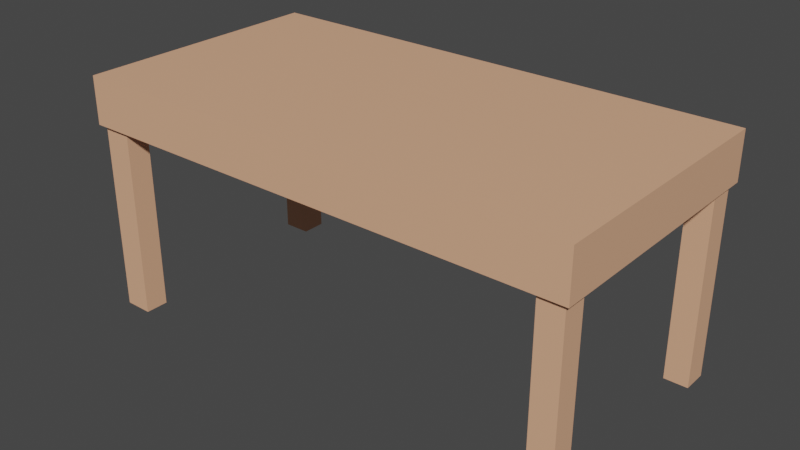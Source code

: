 # Source: CoffeeTable.blend  (saved by Blender 2.80.75; exported with 4.5.12 LTS)
import bpy
from mathutils import Matrix  # noqa: F401  (used for matrix-valued properties, if any)

bpy.ops.wm.read_factory_settings(use_empty=True)
scene = bpy.context.scene
scene.name = 'Scene'

# ---- materials (node trees are filled in below, after node groups)
mat_material = bpy.data.materials.new('Material')
mat_material.use_transparent_shadow = False

# ---- material node trees
mat_material.use_nodes = True; mat_material.node_tree.nodes.clear()
_N = mat_material.node_tree.nodes; _L = mat_material.node_tree.links
n0 = _N.new('ShaderNodeOutputMaterial'); n0.name = 'Material Output'; n0.location = (300, 300)
n1 = _N.new('ShaderNodeBsdfPrincipled'); n1.name = 'Principled BSDF'; n1.location = (10, 300)
n1.distribution = 'GGX'
n1.subsurface_method = 'BURLEY'
n1.inputs[0].default_value = (0.8, 0.4298, 0.2604, 1.0)
n1.inputs[3].default_value = 1.45
n1.inputs[27].default_value = (0.0, 0.0, 0.0, 1.0)
n1.inputs[28].default_value = 1.0
_L.new(n1.outputs[0], n0.inputs[0])
n0.is_active_output = True

# ---- world
world_world = bpy.data.worlds.new('World'); scene.world = world_world
world_world.use_nodes = True; world_world.node_tree.nodes.clear()
_N = world_world.node_tree.nodes; _L = world_world.node_tree.links
n0 = _N.new('ShaderNodeOutputWorld'); n0.name = 'World Output'; n0.location = (300, 300)
n1 = _N.new('ShaderNodeBackground'); n1.name = 'Background'; n1.location = (10, 300)
n1.inputs[0].default_value = (0.05088, 0.05088, 0.05088, 1.0)
_L.new(n1.outputs[0], n0.inputs[0])
n0.is_active_output = True
world_world.color = (0.05088, 0.05088, 0.05088)
world_world.use_sun_shadow = False
world_world.sun_shadow_jitter_overblur = 0.0

# ---- meshes
me_mesh = bpy.data.meshes.new('Mesh')
me_mesh.from_pydata([(-20.87, -10.63, 0.0), (20.87, -10.63, 0.0), (-20.87, 10.63, 0.0), (20.87, 10.63, 0.0), (-20.87, -10.63, 3.937), (20.87, -10.63, 3.937), (-20.87, 10.63, 3.937), (20.87, 10.63, 3.937), (20.47, 8.165, 0.0), (18.49, 8.165, 0.0), (18.49, 10.24, 0.0), (20.47, 10.24, 0.0), (18.49, -10.24, 0.0), (18.49, -8.325, 0.0), (20.47, -8.325, 0.0), (20.47, -10.24, 0.0), (-20.47, -10.24, 0.0), (-20.47, -8.325, 0.0), (-18.13, -8.325, 0.0), (-18.13, -10.24, 0.0), (-18.13, 8.165, 0.0), (-20.47, 8.165, 0.0), (-20.47, 10.24, 0.0), (-18.13, 10.24, 0.0), (18.49, -10.24, -15.75), (18.49, -8.325, -15.75), (20.47, -8.325, -15.75), (20.47, -10.24, -15.75), (-20.47, -10.24, -15.75), (-20.47, -8.325, -15.75), (-18.13, -8.325, -15.75), (-18.13, -10.24, -15.75), (-18.13, 8.165, -15.75), (-20.47, 8.165, -15.75), (-20.47, 10.24, -15.75), (-18.13, 10.24, -15.75), (20.47, 8.165, -15.75), (18.49, 8.165, -15.75), (18.49, 10.24, -15.75), (20.47, 10.24, -15.75)], [], [(28, 29, 30, 31), (24, 25, 26, 27), (33, 34, 35, 32), (37, 38, 39, 36), (4, 5, 7, 6), (1, 3, 7, 5), (0, 1, 5, 4), (12, 13, 25, 24), (13, 14, 26, 25), (14, 15, 27, 26), (15, 12, 24, 27), (16, 17, 29, 28), (17, 18, 30, 29), (18, 19, 31, 30), (19, 16, 28, 31), (20, 21, 33, 32), (21, 22, 34, 33), (22, 23, 35, 34), (23, 20, 32, 35), (8, 9, 37, 36), (9, 10, 38, 37), (10, 11, 39, 38), (11, 8, 36, 39), (6, 7, 3, 2), (6, 2, 0, 4), (0, 2, 3, 1)])
_uv = me_mesh.uv_layers.new(name='UVChannel_1')
_uv.uv.foreach_set('vector', [0.7492, 0.7825, 0.7833, 0.7825, 0.7833, 0.8243, 0.7492, 0.8243, 0.9017, 0.9025, 0.9017, 0.8683, 0.9371, 0.8683, 0.9371, 0.9025, 0.7492, 0.8349, 0.7862, 0.8349, 0.7862, 0.8768, 0.7492, 0.8768, 0.9493, 0.8683, 0.9864, 0.8683, 0.9864, 0.9037, 0.9493, 0.9037, 0.001, 0.001, 0.7472, 0.001, 0.7472, 0.3812, 0.001, 0.3812, 0.8196, 0.3918, 0.8196, 0.7719, 0.7492, 0.7719, 0.7492, 0.3918, 0.001, 0.4632, 0.7472, 0.4632, 0.7472, 0.5336, 0.001, 0.5336, 0.8596, 0.2826, 0.8254, 0.2826, 0.8254, 0.001, 0.8596, 0.001, 0.999, 0.5781, 0.9636, 0.5781, 0.9636, 0.2965, 0.999, 0.2965, 0.001, 0.9597, 0.001, 0.9255, 0.2826, 0.9255, 0.2826, 0.9597, 0.9493, 0.5824, 0.9847, 0.5824, 0.9847, 0.864, 0.9493, 0.864, 0.2965, 0.9597, 0.2965, 0.9255, 0.5781, 0.9255, 0.5781, 0.9597, 0.9054, 0.2826, 0.8635, 0.2826, 0.8635, 0.001, 0.9054, 0.001, 0.001, 0.9978, 0.001, 0.9636, 0.2826, 0.9636, 0.2826, 0.9978, 0.953, 0.2826, 0.9112, 0.2826, 0.9112, 0.001, 0.953, 0.001, 0.9149, 0.5781, 0.8731, 0.5781, 0.8731, 0.2965, 0.9149, 0.2965, 0.864, 0.9541, 0.864, 0.9911, 0.5824, 0.9911, 0.5824, 0.9541, 0.8672, 0.5781, 0.8254, 0.5781, 0.8254, 0.2965, 0.8672, 0.2965, 0.9578, 0.5781, 0.9207, 0.5781, 0.9207, 0.2965, 0.9578, 0.2965, 0.9942, 0.2826, 0.9588, 0.2826, 0.9588, 0.001, 0.9942, 0.001, 0.9387, 0.864, 0.9017, 0.864, 0.9017, 0.5824, 0.9387, 0.5824, 0.2965, 0.999, 0.2965, 0.9636, 0.5781, 0.9636, 0.5781, 0.999, 0.891, 0.864, 0.854, 0.864, 0.854, 0.5824, 0.891, 0.5824, 0.7472, 0.4574, 0.7492, 0.7719, 0.8196, 0.7719, 0.7472, 0.387, 0.7472, 0.4574, 0.7472, 0.387, 0.001, 0.4632, 0.001, 0.5336, 0.001, 0.4632, 0.7472, 0.387, 0.8196, 0.7719, 0.8196, 0.3918])
me_mesh.materials.append(mat_material)
me_mesh.use_remesh_preserve_volume = False
me_mesh.use_remesh_preserve_attributes = False
me_mesh.use_mirror_vertex_groups = False
me_mesh.update()
me_mesh.normals_split_custom_set([tuple(v) for v in zip(*[iter([0.0, 0.0, -1.0, 0.0, 0.0, -1.0, 0.0, 0.0, -1.0, 0.0, 0.0, -1.0, 0.0, 0.0, -1.0, 0.0, 0.0, -1.0, 0.0, 0.0, -1.0, 0.0, 0.0, -1.0, 0.0, 0.0, -1.0, 0.0, 0.0, -1.0, 0.0, 0.0, -1.0, 0.0, 0.0, -1.0, 0.0, 0.0, -1.0, 0.0, 0.0, -1.0, 0.0, 0.0, -1.0, 0.0, 0.0, -1.0, 0.0, 0.0, 1.0, 0.0, 0.0, 1.0, 0.0, 0.0, 1.0, 0.0, 0.0, 1.0, 1.0, 0.0, 0.0, 1.0, 0.0, 0.0, 1.0, 0.0, 0.0, 1.0, 0.0, 0.0, 0.0, -1.0, 0.0, 0.0, -1.0, 0.0, 0.0, -1.0, 0.0, 0.0, -1.0, 0.0, -1.0, 0.0, 0.0, -1.0, 0.0, 0.0, -1.0, 0.0, 0.0, -1.0, 0.0, 0.0, 0.0, 1.0, 0.0, 0.0, 1.0, 0.0, 0.0, 1.0, 0.0, 0.0, 1.0, 0.0, 1.0, 0.0, 0.0, 1.0, 0.0, 0.0, 1.0, 0.0, 0.0, 1.0, 0.0, 0.0, 0.0, -1.0, 0.0, 0.0, -1.0, 0.0, 0.0, -1.0, 0.0, 0.0, -1.0, 0.0, -1.0, 0.0, 0.0, -1.0, 0.0, 0.0, -1.0, 0.0, 0.0, -1.0, 0.0, 0.0, 0.0, 1.0, 0.0, 0.0, 1.0, 0.0, 0.0, 1.0, 0.0, 0.0, 1.0, 0.0, 1.0, 0.0, 0.0, 1.0, 0.0, 0.0, 1.0, 0.0, 0.0, 1.0, 0.0, 0.0, 0.0, -1.0, 0.0, 0.0, -1.0, 0.0, 0.0, -1.0, 0.0, 0.0, -1.0, 0.0, 0.0, -1.0, 0.0, 0.0, -1.0, 0.0, 0.0, -1.0, 0.0, 0.0, -1.0, 0.0, -1.0, 0.0, 0.0, -1.0, 0.0, 0.0, -1.0, 0.0, 0.0, -1.0, 0.0, 0.0, 0.0, 1.0, 0.0, 0.0, 1.0, 0.0, 0.0, 1.0, 0.0, 0.0, 1.0, 0.0, 1.0, 0.0, 0.0, 1.0, 0.0, 0.0, 1.0, 0.0, 0.0, 1.0, 0.0, 0.0, 0.0, -1.0, 0.0, 0.0, -1.0, 0.0, 0.0, -1.0, 0.0, 0.0, -1.0, 0.0, -1.0, 0.0, 0.0, -1.0, 0.0, 0.0, -1.0, 0.0, 0.0, -1.0, 0.0, 0.0, 0.0, 1.0, 0.0, 0.0, 1.0, 0.0, 0.0, 1.0, 0.0, 0.0, 1.0, 0.0, 1.0, 0.0, 0.0, 1.0, 0.0, 0.0, 1.0, 0.0, 0.0, 1.0, 0.0, 0.0, 0.0, 1.0, 0.0, 0.0, 1.0, 0.0, 0.0, 1.0, 0.0, 0.0, 1.0, 0.0, -1.0, 0.0, 0.0, -1.0, 0.0, 0.0, -1.0, 0.0, 0.0, -1.0, 0.0, 0.0, 0.0, 0.0, -1.0, 0.0, 0.0, -1.0, 0.0, 0.0, -1.0, 0.0, 0.0, -1.0])] * 3)])

# ---- objects
ob_box001 = bpy.data.objects.new('Box001', me_mesh)

# ---- transforms, parenting, visibility, modifiers, constraints
ob_box001.location = (0.0, 1.737e-08, 0.3974)
ob_box001.scale = (0.0254, 0.0254, 0.0254)
ob_box001.color = (0.8, 0.8, 0.8, 1.0)
ob_box001.lineart.crease_threshold = 0.0

# ---- collection membership
scene.collection.objects.link(ob_box001)

# ---- scene / render settings (as saved in the file)
scene.frame_start = 1; scene.frame_end = 250; scene.frame_set(1)
scene.render.engine = 'BLENDER_EEVEE_NEXT'
scene.render.fps = 30
scene.cycles.use_denoising = False
scene.cycles.samples = 128
scene.cycles.sampling_pattern = 'TABULATED_SOBOL'
scene.cycles.use_adaptive_sampling = False
scene.cycles.use_light_tree = False
scene.eevee.use_gtao = True
scene.eevee.gtao_distance = 10.0
scene.view_settings.view_transform = 'Filmic'
bpy.context.view_layer.update()

# ---- added for rendering (the .blend has no active camera and no usable light): camera, sun
cam_auto = bpy.data.cameras.new('AutoCamera')
cam_auto.lens = 50.0
cam_auto.sensor_width = 36.0
cam_auto.clip_end = 1000.0
ob_auto_camera = bpy.data.objects.new('AutoCamera', cam_auto)
scene.collection.objects.link(ob_auto_camera)
ob_auto_camera.location = (1.19393, -1.43272, 1.20259)
ob_auto_camera.rotation_euler = (1.09748, -7.21219e-08, 0.694738)
scene.camera = ob_auto_camera
light_auto_sun = bpy.data.lights.new('AutoSun', 'SUN')
light_auto_sun.energy = 3.0
light_auto_sun.angle = 0.0523599
ob_auto_sun = bpy.data.objects.new('AutoSun', light_auto_sun)
scene.collection.objects.link(ob_auto_sun)
ob_auto_sun.rotation_euler = (0.872665, 0.174533, 0.523599)
bpy.context.view_layer.update()

